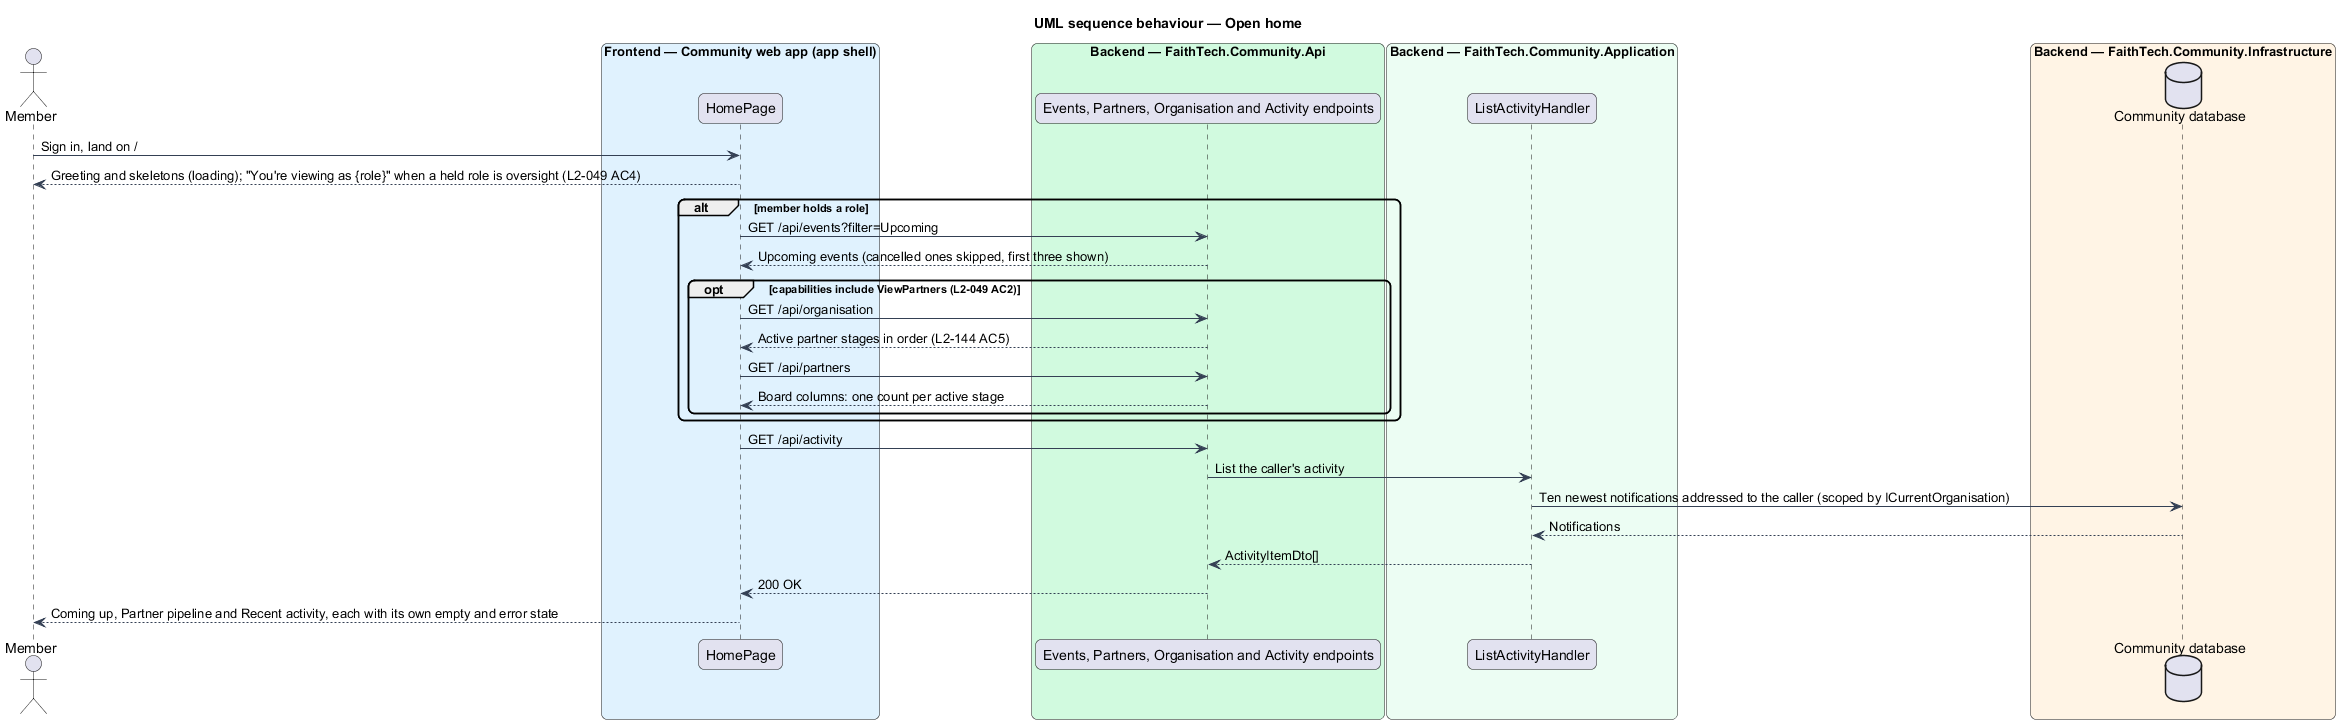

The diagram above was rendered by PlantUML. Its source (embedded in the PNG):
@startuml
title UML sequence behaviour — Open home
skinparam backgroundColor #FFFFFF
skinparam shadowing false
skinparam roundcorner 12
skinparam defaultFontName Arial
skinparam ArrowColor #344054
actor "Member" as actor
box "Frontend — Community web app (app shell)" #E0F2FE
  participant "HomePage" as page
end box
box "Backend — FaithTech.Community.Api" #D1FADF
  participant "Events, Partners, Organisation and Activity endpoints" as ep
end box
box "Backend — FaithTech.Community.Application" #ECFDF3
  participant "ListActivityHandler" as h
end box
box "Backend — FaithTech.Community.Infrastructure" #FFF4E5
  database "Community database" as db
end box
actor -> page : Sign in, land on /
page --> actor : Greeting and skeletons (loading); "You're viewing as {role}" when a held role is oversight (L2-049 AC4)
alt member holds a role
  page -> ep : GET /api/events?filter=Upcoming
  ep --> page : Upcoming events (cancelled ones skipped, first three shown)
  opt capabilities include ViewPartners (L2-049 AC2)
    page -> ep : GET /api/organisation
    ep --> page : Active partner stages in order (L2-144 AC5)
    page -> ep : GET /api/partners
    ep --> page : Board columns: one count per active stage
  end
end
page -> ep : GET /api/activity
ep -> h : List the caller's activity
h -> db : Ten newest notifications addressed to the caller (scoped by ICurrentOrganisation)
db --> h : Notifications
h --> ep : ActivityItemDto[]
ep --> page : 200 OK
page --> actor : Coming up, Partner pipeline and Recent activity, each with its own empty and error state
@enduml